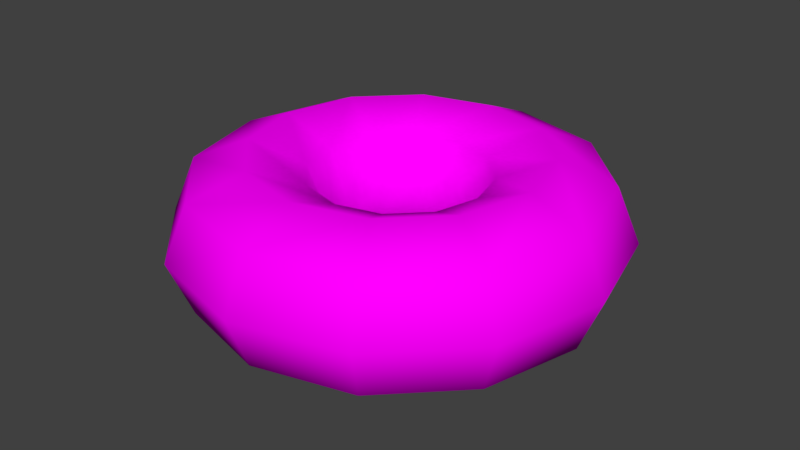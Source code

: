 # Source: Donut.blend  (saved by Blender 2.78.0; exported with 4.5.12 LTS)
import bpy
from mathutils import Matrix  # noqa: F401  (used for matrix-valued properties, if any)

bpy.ops.wm.read_factory_settings(use_empty=True)
scene = bpy.context.scene
scene.name = 'Scene'

# ---- collections
col_collection_1 = bpy.data.collections.new('Collection 1'); scene.collection.children.link(col_collection_1)

# ---- images (referenced by path relative to the original .blend; pixels are not part of the script)
import os
ASSET_DIR = os.environ.get("B2B_ASSET_DIR", "")  # directory of the original .blend (textures are referenced by path, not embedded)
HERE = os.path.dirname(os.path.abspath(__file__))  # packed textures are extracted next to this script under _unpacked/

def load_image(name, relpath, width, height, colorspace="sRGB"):
    """Load a texture the original file referenced (path relative to the .blend, or extracted next to this script)."""
    p = next((c for c in (os.path.join(HERE, relpath), os.path.join(ASSET_DIR, relpath)) if relpath and os.path.exists(c)), "")
    if p:
        img = bpy.data.images.load(p, check_existing=True)
        img.name = name
    else:  # same state as the original file: an image datablock whose file is absent (Cycles renders it pink)
        img = bpy.data.images.new(name, width, height)
        img.source = "FILE"
        img.filepath = "//" + (relpath or name)
    img.colorspace_settings.name = colorspace
    return img
img_uv_checker_large_png = load_image('uv_checker large.png', 'uv_checker large.png', 1024, 1024, 'sRGB')

# ---- materials (node trees are filled in below, after node groups)
mat_donut = bpy.data.materials.new('Donut')
mat_donut.alpha_threshold = 0.0
mat_donut.roughness = 0.5

# ---- material node trees
mat_donut.use_nodes = True; mat_donut.node_tree.nodes.clear()
_N = mat_donut.node_tree.nodes; _L = mat_donut.node_tree.links
n0 = _N.new('ShaderNodeOutputMaterial'); n0.name = 'Material Output'; n0.location = (300, 300)
n1 = _N.new('ShaderNodeBsdfDiffuse'); n1.name = 'Diffuse BSDF'; n1.location = (10, 300)
n2 = _N.new('ShaderNodeTexImage'); n2.name = 'Image Texture'; n2.location = (-289, 359)
n2.width = 140
n2.image = img_uv_checker_large_png
_L.new(n1.outputs[0], n0.inputs[0])
_L.new(n2.outputs[0], n1.inputs[0])
n0.is_active_output = True

# ---- world
world_world = bpy.data.worlds.new('World'); scene.world = world_world
world_world.color = (0.05088, 0.05088, 0.05088)
world_world.use_sun_shadow = False
world_world.sun_shadow_jitter_overblur = 0.0
world_world.cycles.sampling_method = 'MANUAL'

# ---- meshes
me_torus = bpy.data.meshes.new('Torus')
me_torus.from_pydata([(0.1665, 0.0, 0.0), (0.1493, 0.0, 0.04145), (0.1078, 0.0, 0.05861), (0.0664, 0.0, 0.04145), (0.04923, 0.0, 7.178e-18), (0.0664, 0.0, -0.04145), (0.1078, 0.0, -0.05861), (0.1493, 0.0, -0.04145), (0.1442, 0.08323, 0.0), (0.1293, 0.07465, 0.04145), (0.0934, 0.05392, 0.05861), (0.05751, 0.0332, 0.04145), (0.04264, 0.02462, 7.178e-18), (0.05751, 0.0332, -0.04145), (0.0934, 0.05392, -0.05861), (0.1293, 0.07465, -0.04145), (0.08323, 0.1442, 0.0), (0.07465, 0.1293, 0.04145), (0.05392, 0.0934, 0.05861), (0.0332, 0.05751, 0.04145), (0.02462, 0.04264, 7.178e-18), (0.0332, 0.05751, -0.04145), (0.05392, 0.0934, -0.05861), (0.07465, 0.1293, -0.04145), (1.397e-08, 0.1665, 0.0), (2.096e-08, 0.1493, 0.04145), (1.048e-08, 0.1078, 0.05861), (3.494e-09, 0.0664, 0.04145), (1.747e-09, 0.04923, 7.178e-18), (3.494e-09, 0.0664, -0.04145), (1.048e-08, 0.1078, -0.05861), (2.096e-08, 0.1493, -0.04145), (-0.08323, 0.1442, 0.0), (-0.07465, 0.1293, 0.04145), (-0.05392, 0.0934, 0.05861), (-0.0332, 0.05751, 0.04145), (-0.02462, 0.04264, 7.178e-18), (-0.0332, 0.05751, -0.04145), (-0.05392, 0.0934, -0.05861), (-0.07465, 0.1293, -0.04145), (-0.1442, 0.08323, 0.0), (-0.1293, 0.07465, 0.04145), (-0.0934, 0.05392, 0.05861), (-0.05751, 0.0332, 0.04145), (-0.04264, 0.02462, 7.178e-18), (-0.05751, 0.0332, -0.04145), (-0.0934, 0.05392, -0.05861), (-0.1293, 0.07465, -0.04145), (-0.1665, 1.455e-08, 0.0), (-0.1493, 1.305e-08, 0.04145), (-0.1078, 9.428e-09, 0.05861), (-0.0664, 5.805e-09, 0.04145), (-0.04923, 4.304e-09, 7.178e-18), (-0.0664, 5.805e-09, -0.04145), (-0.1078, 9.428e-09, -0.05861), (-0.1493, 1.305e-08, -0.04145), (-0.1442, -0.08323, 0.0), (-0.1293, -0.07465, 0.04145), (-0.0934, -0.05392, 0.05861), (-0.05751, -0.0332, 0.04145), (-0.04264, -0.02462, 7.178e-18), (-0.05751, -0.0332, -0.04145), (-0.0934, -0.05392, -0.05861), (-0.1293, -0.07465, -0.04145), (-0.08323, -0.1442, 0.0), (-0.07465, -0.1293, 0.04145), (-0.05392, -0.0934, 0.05861), (-0.0332, -0.05751, 0.04145), (-0.02462, -0.04264, 7.178e-18), (-0.0332, -0.05751, -0.04145), (-0.05392, -0.0934, -0.05861), (-0.07465, -0.1293, -0.04145), (1.397e-08, -0.1665, 0.0), (2.096e-08, -0.1493, 0.04145), (1.048e-08, -0.1078, 0.05861), (3.494e-09, -0.0664, 0.04145), (1.747e-09, -0.04923, 7.178e-18), (3.494e-09, -0.0664, -0.04145), (1.048e-08, -0.1078, -0.05861), (2.096e-08, -0.1493, -0.04145), (0.08323, -0.1442, 0.0), (0.07465, -0.1293, 0.04145), (0.05392, -0.0934, 0.05861), (0.0332, -0.05751, 0.04145), (0.02462, -0.04264, 7.178e-18), (0.0332, -0.05751, -0.04145), (0.05392, -0.0934, -0.05861), (0.07465, -0.1293, -0.04145), (0.1442, -0.08323, 0.0), (0.1293, -0.07465, 0.04145), (0.0934, -0.05392, 0.05861), (0.05751, -0.0332, 0.04145), (0.04264, -0.02462, 7.178e-18), (0.05751, -0.0332, -0.04145), (0.0934, -0.05392, -0.05861), (0.1293, -0.07465, -0.04145)], [], [(0, 8, 9, 1), (1, 9, 10, 2), (2, 10, 11, 3), (3, 11, 12, 4), (4, 12, 13, 5), (5, 13, 14, 6), (6, 14, 15, 7), (0, 7, 15, 8), (8, 16, 17, 9), (9, 17, 18, 10), (10, 18, 19, 11), (11, 19, 20, 12), (12, 20, 21, 13), (13, 21, 22, 14), (14, 22, 23, 15), (15, 23, 16, 8), (16, 24, 25, 17), (17, 25, 26, 18), (18, 26, 27, 19), (19, 27, 28, 20), (20, 28, 29, 21), (21, 29, 30, 22), (22, 30, 31, 23), (23, 31, 24, 16), (24, 32, 33, 25), (25, 33, 34, 26), (26, 34, 35, 27), (27, 35, 36, 28), (28, 36, 37, 29), (29, 37, 38, 30), (30, 38, 39, 31), (31, 39, 32, 24), (32, 40, 41, 33), (33, 41, 42, 34), (34, 42, 43, 35), (35, 43, 44, 36), (36, 44, 45, 37), (37, 45, 46, 38), (38, 46, 47, 39), (39, 47, 40, 32), (40, 48, 49, 41), (41, 49, 50, 42), (42, 50, 51, 43), (43, 51, 52, 44), (44, 52, 53, 45), (45, 53, 54, 46), (46, 54, 55, 47), (47, 55, 48, 40), (48, 56, 57, 49), (49, 57, 58, 50), (50, 58, 59, 51), (51, 59, 60, 52), (52, 60, 61, 53), (53, 61, 62, 54), (54, 62, 63, 55), (55, 63, 56, 48), (56, 64, 65, 57), (57, 65, 66, 58), (58, 66, 67, 59), (59, 67, 68, 60), (60, 68, 69, 61), (61, 69, 70, 62), (62, 70, 71, 63), (63, 71, 64, 56), (64, 72, 73, 65), (65, 73, 74, 66), (66, 74, 75, 67), (67, 75, 76, 68), (68, 76, 77, 69), (69, 77, 78, 70), (70, 78, 79, 71), (71, 79, 72, 64), (72, 80, 81, 73), (73, 81, 82, 74), (74, 82, 83, 75), (75, 83, 84, 76), (76, 84, 85, 77), (77, 85, 86, 78), (78, 86, 87, 79), (79, 87, 80, 72), (80, 88, 89, 81), (81, 89, 90, 82), (82, 90, 91, 83), (83, 91, 92, 84), (84, 92, 93, 85), (85, 93, 94, 86), (86, 94, 95, 87), (87, 95, 88, 80), (88, 0, 1, 89), (89, 1, 2, 90), (90, 2, 3, 91), (91, 3, 4, 92), (92, 4, 5, 93), (93, 5, 6, 94), (94, 6, 7, 95), (95, 7, 0, 88)])
me_torus.polygons.foreach_set('use_smooth', [True] * 96)
_uv = me_torus.uv_layers.new(name='UVMap')
_uv.uv.foreach_set('vector', [0.882, 0.3234, 0.8767, 0.4594, 0.8116, 0.4413, 0.8163, 0.3407, 0.8163, 0.3407, 0.8116, 0.4413, 0.7563, 0.4244, 0.7597, 0.3538, 0.7597, 0.3538, 0.7563, 0.4244, 0.7037, 0.4075, 0.7055, 0.3656, 0.7055, 0.3656, 0.7037, 0.4075, 0.6615, 0.395, 0.6625, 0.3759, 0.6625, 0.3759, 0.6615, 0.395, 0.6388, 0.388, 0.6393, 0.381, 0.2728, 0.8362, 0.2953, 0.7978, 0.3524, 0.8129, 0.3148, 0.8778, 0.3148, 0.8778, 0.3524, 0.8129, 0.4116, 0.8285, 0.3582, 0.9209, 0.882, 0.3234, 0.9867, 0.3007, 0.9577, 0.4872, 0.8767, 0.4594, 0.8767, 0.4594, 0.8044, 0.5711, 0.7577, 0.5248, 0.8116, 0.4413, 0.8116, 0.4413, 0.7577, 0.5248, 0.7185, 0.4833, 0.7563, 0.4244, 0.7563, 0.4244, 0.7185, 0.4833, 0.6815, 0.4428, 0.7037, 0.4075, 0.7037, 0.4075, 0.6815, 0.4428, 0.6511, 0.411, 0.6615, 0.395, 0.6615, 0.395, 0.6511, 0.411, 0.6349, 0.3938, 0.6388, 0.388, 0.2953, 0.7978, 0.2956, 0.7534, 0.3526, 0.7378, 0.3524, 0.8129, 0.3524, 0.8129, 0.3526, 0.7378, 0.4116, 0.7217, 0.4116, 0.8285, 0.9577, 0.4872, 0.867, 0.6355, 0.8044, 0.5711, 0.8767, 0.4594, 0.8044, 0.5711, 0.6884, 0.6345, 0.6703, 0.5711, 0.7577, 0.5248, 0.7577, 0.5248, 0.6703, 0.5711, 0.6567, 0.5157, 0.7185, 0.4833, 0.7185, 0.4833, 0.6567, 0.5157, 0.6447, 0.4623, 0.6815, 0.4428, 0.6815, 0.4428, 0.6447, 0.4623, 0.6342, 0.4198, 0.6511, 0.411, 0.6511, 0.411, 0.6342, 0.4198, 0.6288, 0.3969, 0.6349, 0.3938, 0.2956, 0.7534, 0.2737, 0.7148, 0.3152, 0.6729, 0.3526, 0.7378, 0.3526, 0.7378, 0.3152, 0.6729, 0.3582, 0.6294, 0.4116, 0.7217, 0.867, 0.6355, 0.712, 0.723, 0.6884, 0.6345, 0.8044, 0.5711, 0.6884, 0.6345, 0.5555, 0.6326, 0.5713, 0.5682, 0.6703, 0.5711, 0.6703, 0.5711, 0.5713, 0.5682, 0.587, 0.5133, 0.6567, 0.5157, 0.6567, 0.5157, 0.587, 0.5133, 0.6031, 0.461, 0.6447, 0.4623, 0.6447, 0.4623, 0.6031, 0.461, 0.6152, 0.4189, 0.6342, 0.4198, 0.6342, 0.4198, 0.6152, 0.4189, 0.622, 0.3965, 0.6288, 0.3969, 0.2737, 0.7148, 0.2353, 0.6925, 0.2502, 0.6353, 0.3152, 0.6729, 0.3152, 0.6729, 0.2502, 0.6353, 0.2658, 0.5762, 0.3582, 0.6294, 0.712, 0.723, 0.532, 0.7221, 0.5555, 0.6326, 0.6884, 0.6345, 0.5555, 0.6326, 0.4406, 0.5647, 0.4865, 0.5164, 0.5713, 0.5682, 0.5713, 0.5682, 0.4865, 0.5164, 0.5276, 0.4764, 0.587, 0.5133, 0.587, 0.5133, 0.5276, 0.4764, 0.5677, 0.439, 0.6031, 0.461, 0.6031, 0.461, 0.5677, 0.439, 0.5993, 0.4087, 0.6152, 0.4189, 0.6152, 0.4189, 0.5993, 0.4087, 0.6165, 0.3928, 0.622, 0.3965, 0.2353, 0.6925, 0.1907, 0.6924, 0.1752, 0.6352, 0.2502, 0.6353, 0.2502, 0.6353, 0.1752, 0.6352, 0.1592, 0.5762, 0.2658, 0.5762, 0.532, 0.7221, 0.3753, 0.6309, 0.4406, 0.5647, 0.5555, 0.6326, 0.4406, 0.5647, 0.3745, 0.448, 0.4386, 0.429, 0.4865, 0.5164, 0.4865, 0.5164, 0.4386, 0.429, 0.4943, 0.4147, 0.5276, 0.4764, 0.5276, 0.4764, 0.4943, 0.4147, 0.548, 0.4023, 0.5677, 0.439, 0.5677, 0.439, 0.548, 0.4023, 0.5907, 0.3917, 0.5993, 0.4087, 0.5993, 0.4087, 0.5907, 0.3917, 0.6138, 0.3867, 0.6165, 0.3928, 0.1907, 0.6924, 0.152, 0.7142, 0.1101, 0.6726, 0.1752, 0.6352, 0.1752, 0.6352, 0.1101, 0.6726, 0.06667, 0.6294, 0.1592, 0.5762, 0.3753, 0.6309, 0.2844, 0.473, 0.3745, 0.448, 0.4406, 0.5647, 0.3745, 0.448, 0.3754, 0.3133, 0.4407, 0.3289, 0.4386, 0.429, 0.4386, 0.429, 0.4407, 0.3289, 0.4963, 0.3444, 0.4943, 0.4147, 0.4943, 0.4147, 0.4963, 0.3444, 0.5492, 0.3604, 0.548, 0.4023, 0.548, 0.4023, 0.5492, 0.3604, 0.5918, 0.3726, 0.5907, 0.3917, 0.5907, 0.3917, 0.5918, 0.3726, 0.6149, 0.3799, 0.6138, 0.3867, 0.152, 0.7142, 0.1294, 0.7525, 0.07236, 0.7374, 0.1101, 0.6726, 0.1101, 0.6726, 0.07236, 0.7374, 0.0132, 0.7218, 0.06667, 0.6294, 0.2844, 0.473, 0.2844, 0.29, 0.3754, 0.3133, 0.3745, 0.448, 0.3754, 0.3133, 0.4436, 0.1966, 0.4926, 0.2429, 0.4407, 0.3289, 0.4407, 0.3289, 0.4926, 0.2429, 0.5332, 0.2843, 0.4963, 0.3444, 0.4963, 0.3444, 0.5332, 0.2843, 0.5711, 0.3248, 0.5492, 0.3604, 0.5492, 0.3604, 0.5711, 0.3248, 0.602, 0.3565, 0.5918, 0.3726, 0.5918, 0.3726, 0.602, 0.3565, 0.6184, 0.3737, 0.6149, 0.3799, 0.1294, 0.7525, 0.1291, 0.7969, 0.07218, 0.8124, 0.07236, 0.7374, 0.07236, 0.7374, 0.07218, 0.8124, 0.01315, 0.8285, 0.0132, 0.7218, 0.2844, 0.29, 0.376, 0.1306, 0.4436, 0.1966, 0.3754, 0.3133, 0.4436, 0.1966, 0.5616, 0.1291, 0.581, 0.1942, 0.4926, 0.2429, 0.4926, 0.2429, 0.581, 0.1942, 0.5955, 0.2506, 0.5332, 0.2843, 0.5332, 0.2843, 0.5955, 0.2506, 0.608, 0.3047, 0.5711, 0.3248, 0.5711, 0.3248, 0.608, 0.3047, 0.6188, 0.3476, 0.602, 0.3565, 0.602, 0.3565, 0.6188, 0.3476, 0.6243, 0.3704, 0.6184, 0.3737, 0.1291, 0.7969, 0.1511, 0.8354, 0.1096, 0.8775, 0.07218, 0.8124, 0.07218, 0.8124, 0.1096, 0.8775, 0.0665, 0.9209, 0.01315, 0.8285, 0.376, 0.1306, 0.5358, 0.03748, 0.5616, 0.1291, 0.4436, 0.1966, 0.5616, 0.1291, 0.6985, 0.1299, 0.6824, 0.1965, 0.581, 0.1942, 0.581, 0.1942, 0.6824, 0.1965, 0.6665, 0.2528, 0.5955, 0.2506, 0.5955, 0.2506, 0.6665, 0.2528, 0.6501, 0.306, 0.608, 0.3047, 0.608, 0.3047, 0.6501, 0.306, 0.6378, 0.3484, 0.6188, 0.3476, 0.6188, 0.3476, 0.6378, 0.3484, 0.6308, 0.3709, 0.6243, 0.3704, 0.1511, 0.8354, 0.1896, 0.8579, 0.1745, 0.9151, 0.1096, 0.8775, 0.1096, 0.8775, 0.1745, 0.9151, 0.1589, 0.9743, 0.0665, 0.9209, 0.5358, 0.03748, 0.7226, 0.03646, 0.6985, 0.1299, 0.5616, 0.1291, 0.6985, 0.1299, 0.8174, 0.2006, 0.7693, 0.2501, 0.6824, 0.1965, 0.6824, 0.1965, 0.7693, 0.2501, 0.7269, 0.2906, 0.6665, 0.2528, 0.6665, 0.2528, 0.7269, 0.2906, 0.6859, 0.3283, 0.6501, 0.306, 0.6501, 0.306, 0.6859, 0.3283, 0.6538, 0.3588, 0.6378, 0.3484, 0.6378, 0.3484, 0.6538, 0.3588, 0.6364, 0.3748, 0.6308, 0.3709, 0.1896, 0.8579, 0.2341, 0.8582, 0.2496, 0.9152, 0.1745, 0.9151, 0.1745, 0.9151, 0.2496, 0.9152, 0.2657, 0.9743, 0.1589, 0.9743, 0.7226, 0.03646, 0.8876, 0.1304, 0.8174, 0.2006, 0.6985, 0.1299, 0.8174, 0.2006, 0.882, 0.3234, 0.8163, 0.3407, 0.7693, 0.2501, 0.7693, 0.2501, 0.8163, 0.3407, 0.7597, 0.3538, 0.7269, 0.2906, 0.7269, 0.2906, 0.7597, 0.3538, 0.7055, 0.3656, 0.6859, 0.3283, 0.6859, 0.3283, 0.7055, 0.3656, 0.6625, 0.3759, 0.6538, 0.3588, 0.6538, 0.3588, 0.6625, 0.3759, 0.6393, 0.381, 0.6364, 0.3748, 0.2341, 0.8582, 0.2728, 0.8362, 0.3148, 0.8778, 0.2496, 0.9152, 0.2496, 0.9152, 0.3148, 0.8778, 0.3582, 0.9209, 0.2657, 0.9743, 0.8876, 0.1304, 0.9867, 0.3007, 0.882, 0.3234, 0.8174, 0.2006])
me_torus.materials.append(mat_donut)
me_torus.use_remesh_preserve_volume = False
me_torus.use_remesh_preserve_attributes = False
me_torus.use_mirror_vertex_groups = False
me_torus.update()

# ---- objects
ob_donut = bpy.data.objects.new('Donut', me_torus)

# ---- transforms, parenting, visibility, modifiers, constraints
ob_donut.location = (0.0, 0.0, 0.0)
ob_donut.lineart.crease_threshold = 0.0

# ---- collection membership
col_collection_1.objects.link(ob_donut)

# ---- scene / render settings (as saved in the file)
scene.frame_start = 1; scene.frame_end = 250; scene.frame_set(1)
scene.render.engine = 'CYCLES'
scene.render.resolution_percentage = 50
scene.render.dither_intensity = 0.0
scene.cycles.use_denoising = False
scene.cycles.samples = 128
scene.cycles.sampling_pattern = 'TABULATED_SOBOL'
scene.cycles.light_sampling_threshold = 0.0
scene.cycles.use_adaptive_sampling = False
scene.cycles.use_light_tree = False
scene.cycles.blur_glossy = 0.0
scene.cycles.sample_clamp_indirect = 0.0
scene.view_settings.view_transform = 'Standard'
bpy.context.view_layer.update()

# ---- added for rendering (the .blend has no active camera and no usable light): camera, sun
cam_auto = bpy.data.cameras.new('AutoCamera')
cam_auto.lens = 50.0
cam_auto.sensor_width = 36.0
cam_auto.clip_end = 1000.0
ob_auto_camera = bpy.data.objects.new('AutoCamera', cam_auto)
scene.collection.objects.link(ob_auto_camera)
ob_auto_camera.location = (0.448909, -0.538691, 0.359128)
ob_auto_camera.rotation_euler = (1.09748, -7.21219e-08, 0.694738)
scene.camera = ob_auto_camera
light_auto_sun = bpy.data.lights.new('AutoSun', 'SUN')
light_auto_sun.energy = 3.0
light_auto_sun.angle = 0.0523599
ob_auto_sun = bpy.data.objects.new('AutoSun', light_auto_sun)
scene.collection.objects.link(ob_auto_sun)
ob_auto_sun.rotation_euler = (0.872665, 0.174533, 0.523599)
bpy.context.view_layer.update()
